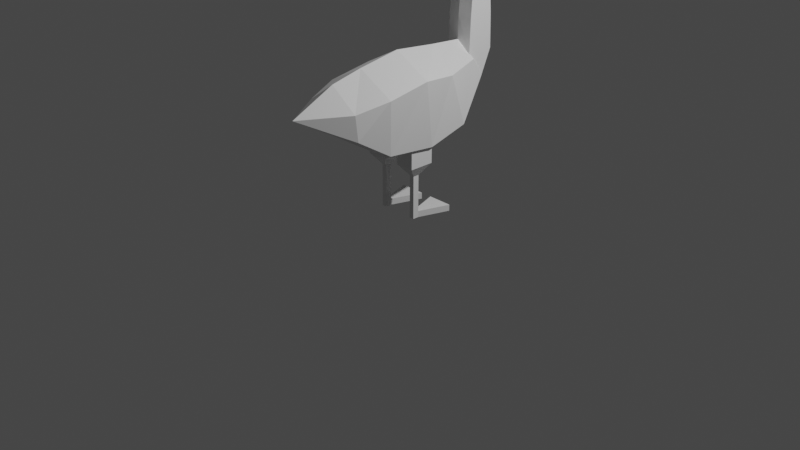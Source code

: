 # Source: gose.blend  (saved by Blender 3.0.42; exported with 4.5.12 LTS)
import bpy
from mathutils import Matrix  # noqa: F401  (used for matrix-valued properties, if any)

bpy.ops.wm.read_factory_settings(use_empty=True)
scene = bpy.context.scene
scene.name = 'Scene'

# ---- collections
col_collection = bpy.data.collections.new('Collection'); scene.collection.children.link(col_collection)

# ---- world
world_world = bpy.data.worlds.new('World'); scene.world = world_world
world_world.use_nodes = True; world_world.node_tree.nodes.clear()
_N = world_world.node_tree.nodes; _L = world_world.node_tree.links
n0 = _N.new('ShaderNodeOutputWorld'); n0.name = 'World Output'; n0.location = (300, 300)
n1 = _N.new('ShaderNodeBackground'); n1.name = 'Background'; n1.location = (10, 300)
n1.inputs[0].default_value = (0.05088, 0.05088, 0.05088, 1.0)
_L.new(n1.outputs[0], n0.inputs[0])
n0.is_active_output = True
world_world.color = (0.05088, 0.05088, 0.05088)
world_world.use_sun_shadow = False
world_world.sun_shadow_jitter_overblur = 0.0

# ---- cameras
cam_camera = bpy.data.cameras.new('Camera')
cam_camera.clip_end = 100.0
cam_camera.ortho_scale = 7.314

# ---- lights
light_light = bpy.data.lights.new('Light', 'POINT')
light_light.transmission_factor = 0.0
light_light.energy = 1000.0
light_light.shadow_soft_size = 0.1
light_light.shadow_maximum_resolution = 0.006
light_light.use_absolute_resolution = True

# ---- meshes
me_cube_002 = bpy.data.meshes.new('Cube.002')
me_cube_002.from_pydata([(-1.414, -1.637, -1.773), (-1.411, -1.637, -0.9229), (-1.411, -0.7363, -1.785), (-1.411, -0.7014, -0.9378), (-0.7931, -1.637, -1.773), (-0.7898, -1.637, -0.9229), (-0.7898, -0.7363, -1.785), (-0.7898, -0.7014, -0.9378), (-1.338, -1.249, 0.351), (-1.338, -1.091, 0.351), (-1.039, -1.091, 0.351), (-1.039, -1.249, 0.351), (-1.338, -1.249, 0.5165), (-1.338, -1.091, 0.5165), (-0.7898, -1.091, 0.5165), (-0.7898, -1.249, 0.5165), (0.9824, -1.091, 0.351), (0.9824, -1.249, 0.351), (0.7748, -1.091, 0.5165), (0.7748, -1.249, 0.5165), (1.219, -1.091, 0.351), (1.219, -1.249, 0.351), (1.219, -1.091, 0.5165), (1.219, -1.249, 0.5165), (0.7748, -0.6289, -0.9273), (0.7748, -1.633, -0.8971), (1.279, -0.6289, -0.9273), (1.279, -1.633, -0.8971), (0.7873, -0.6917, -1.781), (0.7748, -1.636, -1.784), (1.291, -0.6917, -1.781), (1.279, -1.636, -1.784), (-1.039, -1.096, -0.7394), (-1.039, -1.228, -0.7394), (-1.338, -1.228, -0.7394), (-1.338, -1.096, -0.7394), (1.219, -1.249, -0.6897), (1.219, -1.108, -0.6897), (0.9824, -1.108, -0.6897), (0.9824, -1.249, -0.6897), (0.7748, -1.738, -1.296), (1.279, -1.738, -1.296), (1.279, -0.6112, -1.296), (0.7748, -0.6112, -1.296), (-1.411, -1.175, -1.906), (-1.411, -1.175, -0.7686), (-0.7898, -1.175, -1.906), (-0.7898, -1.175, -0.7686), (-1.338, -1.158, 0.351), (-1.039, -1.158, 0.351), (-1.338, -1.158, 0.5165), (-0.7898, -1.158, 0.5165), (0.9824, -1.158, 0.351), (0.7748, -1.158, 0.5165), (1.219, -1.158, 0.351), (1.219, -1.158, 0.5165), (0.7748, -1.175, -0.6952), (1.279, -1.175, -0.6952), (0.7748, -1.175, -1.926), (1.279, -1.175, -1.926), (-1.338, -1.166, -0.7394), (-1.039, -1.166, -0.7394), (0.9824, -1.166, -0.6897), (1.219, -1.166, -0.6897), (0.7748, -1.175, -1.296), (1.279, -1.175, -1.296), (-1.411, -1.738, -1.337), (-1.411, -0.6112, -1.337), (-0.7898, -0.6112, -1.337), (-0.7898, -1.738, -1.337), (-0.7898, -1.175, -1.337), (-1.411, -1.175, -1.337), (0.0, -2.309, -6.305), (0.0, -14.06, -8.046), (1.029, -2.146, -7.252), (0.0, -9.21, -10.95), (0.8753, -1.288, -8.373), (0.0, -6.229, -11.38), (0.0, -3.704, -10.45), (0.0, -1.274, -8.615), (0.0, -4.312, -6.167), (0.0, -6.978, -5.911), (0.0, -9.541, -6.345), (0.0, -11.44, -6.779), (1.723, -11.44, -7.975), (2.299, -9.541, -7.541), (2.299, -6.978, -7.107), (1.963, -4.771, -7.362), (1.708, -11.25, -9.493), (1.906, -9.21, -10.77), (1.953, -6.229, -11.06), (1.882, -3.704, -10.43), (0.0, -11.25, -9.673), (-1.029, -2.146, -7.252), (-0.8753, -1.288, -8.373), (-1.723, -11.44, -7.975), (-2.299, -9.541, -7.541), (-2.299, -6.978, -7.107), (-1.963, -4.771, -7.362), (-1.708, -11.25, -9.493), (-1.906, -9.21, -10.77), (-1.953, -6.229, -11.06), (-1.882, -3.704, -10.43), (0.804, -2.855, -8.379), (-0.804, -2.855, -8.379), (-0.804, -1.84, -0.9017), (-0.804, -1.205, -8.379), (-0.804, -0.7235, -0.7386), (0.0, -1.205, -8.379), (0.0, -0.7235, -0.5797), (0.0, -2.855, -8.379), (0.0, -1.84, -0.7813), (-0.804, -0.8593, -2.153), (-0.804, -0.651, -4.953), (-0.804, -0.5876, -6.965), (-0.804, -2.039, -2.153), (-0.804, -2.22, -4.944), (-0.804, -2.283, -6.965), (0.0, -2.162, -2.209), (0.0, -2.358, -4.944), (0.0, -2.386, -6.965), (0.0, -0.789, -2.481), (0.0, -0.5799, -4.953), (0.0, -0.4999, -6.965), (0.0, 0.2101, -0.5797), (-0.804, 0.2101, -0.7386), (-0.804, 0.2101, -2.153), (0.0, 0.2101, -2.282), (0.0, 1.202, -1.281), (-0.804, 1.202, -1.439), (-0.804, 1.184, -2.153), (0.0, 1.184, -2.261), (0.0, 2.766, -1.62), (-0.413, 2.766, -1.627), (-0.413, 2.766, -2.155), (0.0, 2.766, -2.15), (-0.804, -2.855, -8.379), (0.804, -2.855, -8.379), (0.804, -1.84, -0.9017), (0.804, -1.205, -8.379), (0.804, -0.7235, -0.7386), (0.804, -0.8593, -2.153), (0.804, -0.651, -4.953), (0.804, -0.5876, -6.965), (0.804, -2.039, -2.153), (0.804, -2.22, -4.944), (0.804, -2.283, -6.965), (0.804, 0.2101, -0.7386), (0.804, 0.2101, -2.153), (0.804, 1.202, -1.439), (0.804, 1.184, -2.153), (0.413, 2.766, -1.627), (0.413, 2.766, -2.155), (-1.594, -7.564, -12.08), (-1.594, -7.564, -10.85), (-1.594, -6.07, -12.08), (-1.594, -6.07, -10.85), (-0.8709, -7.003, -12.77), (-0.8709, -6.631, -12.77), (-1.16, -7.003, -12.77), (-1.16, -6.631, -12.77), (-0.4361, -6.07, -12.08), (-0.4361, -6.07, -10.85), (-0.4361, -7.564, -12.08), (-0.4361, -7.564, -10.85), (-1.16, -6.631, -14.96), (-1.16, -7.003, -14.96), (-0.8709, -7.003, -14.96), (-0.8709, -6.631, -14.96), (-1.16, -6.631, -15.33), (-1.16, -7.003, -15.33), (-0.8709, -7.003, -15.33), (-0.8709, -6.631, -15.33), (-0.2599, -4.789, -14.96), (-1.771, -4.789, -14.96), (-0.2599, -4.789, -15.33), (-1.771, -4.789, -15.33), (1.772, -7.564, -12.08), (1.772, -7.564, -10.85), (1.772, -6.07, -12.08), (1.772, -6.07, -10.85), (1.049, -7.003, -12.77), (1.049, -6.631, -12.77), (1.338, -7.003, -12.77), (1.338, -6.631, -12.77), (0.6143, -6.07, -12.08), (0.6143, -6.07, -10.85), (0.6143, -7.564, -12.08), (0.6143, -7.564, -10.85), (1.338, -6.631, -14.96), (1.338, -7.003, -14.96), (1.049, -7.003, -14.96), (1.049, -6.631, -14.96), (1.338, -6.631, -15.33), (1.338, -7.003, -15.33), (1.049, -7.003, -15.33), (1.049, -6.631, -15.33), (0.4381, -4.789, -14.96), (1.949, -4.789, -14.96), (0.4381, -4.789, -15.33), (1.949, -4.789, -15.33)], [(103, 110), (136, 110)], [(71, 45, 3, 67), (67, 3, 7, 68), (70, 47, 5, 69), (69, 5, 1, 66), (44, 46, 4, 0), (61, 32, 10, 49), (49, 10, 16, 52), (60, 34, 8, 48), (34, 33, 11, 8), (32, 35, 9, 10), (51, 50, 12, 15), (48, 8, 12, 50), (8, 11, 15, 12), (10, 9, 13, 14), (16, 18, 22, 20), (15, 11, 17, 19), (10, 14, 18, 16), (51, 15, 19, 53), (54, 20, 22, 55), (63, 36, 27, 57), (19, 17, 21, 23), (53, 19, 23, 55), (41, 40, 29, 31), (38, 37, 26, 24), (62, 38, 24, 56), (36, 39, 25, 27), (58, 28, 30, 59), (65, 41, 31, 59), (43, 42, 30, 28), (64, 43, 28, 58), (7, 3, 35, 32), (1, 5, 33, 34), (45, 1, 34, 60), (47, 7, 32, 61), (21, 17, 39, 36), (52, 16, 38, 62), (16, 20, 37, 38), (54, 21, 36, 63), (56, 24, 43, 64), (24, 26, 42, 43), (57, 27, 41, 65), (27, 25, 40, 41), (26, 57, 65, 42), (25, 56, 64, 40), (20, 54, 63, 37), (17, 52, 62, 39), (5, 47, 61, 33), (3, 45, 60, 35), (40, 64, 58, 29), (42, 65, 59, 30), (29, 58, 59, 31), (39, 62, 56, 25), (18, 53, 55, 22), (37, 63, 57, 26), (21, 54, 55, 23), (14, 51, 53, 18), (9, 48, 50, 13), (14, 13, 50, 51), (35, 60, 48, 9), (11, 49, 52, 17), (33, 61, 49, 11), (2, 6, 46, 44), (68, 7, 47, 70), (66, 1, 45, 71), (0, 66, 71, 44), (6, 68, 70, 46), (4, 69, 66, 0), (46, 70, 69, 4), (2, 67, 68, 6), (44, 71, 67, 2), (73, 84, 83), (84, 73, 88), (89, 88, 92, 75), (74, 87, 91, 76), (87, 86, 90, 91), (86, 85, 89, 90), (85, 84, 88, 89), (72, 80, 87, 74), (80, 81, 86, 87), (81, 82, 85, 86), (82, 83, 84, 85), (90, 89, 75, 77), (91, 90, 77, 78), (76, 91, 78, 79), (79, 72, 74, 76), (73, 92, 88), (73, 83, 95), (95, 99, 73), (100, 75, 92, 99), (93, 94, 102, 98), (98, 102, 101, 97), (97, 101, 100, 96), (96, 100, 99, 95), (72, 93, 98, 80), (80, 98, 97, 81), (81, 97, 96, 82), (82, 96, 95, 83), (101, 77, 75, 100), (102, 78, 77, 101), (94, 79, 78, 102), (79, 94, 93, 72), (73, 99, 92), (107, 112, 126, 125), (112, 107, 105, 115), (108, 106, 104, 110), (107, 109, 111, 105), (115, 105, 111, 118), (104, 117, 120, 110), (117, 116, 119, 120), (116, 115, 118, 119), (106, 114, 117, 104), (114, 113, 116, 117), (113, 112, 115, 116), (108, 123, 114, 106), (123, 122, 113, 114), (122, 121, 112, 113), (125, 126, 130, 129), (109, 107, 125, 124), (121, 109, 124, 127), (112, 121, 127, 126), (131, 128, 132, 135), (127, 124, 128, 131), (124, 125, 129, 128), (126, 127, 131, 130), (135, 132, 133, 134), (128, 129, 133, 132), (130, 131, 135, 134), (129, 130, 134, 133), (140, 147, 148, 141), (141, 144, 138, 140), (108, 110, 137, 139), (140, 138, 111, 109), (144, 118, 111, 138), (137, 110, 120, 146), (146, 120, 119, 145), (145, 119, 118, 144), (139, 137, 146, 143), (143, 146, 145, 142), (142, 145, 144, 141), (108, 139, 143, 123), (123, 143, 142, 122), (122, 142, 141, 121), (147, 149, 150, 148), (109, 124, 147, 140), (141, 148, 127, 121), (124, 128, 149, 147), (148, 150, 131, 127), (135, 152, 151, 132), (128, 132, 151, 149), (150, 152, 135, 131), (149, 151, 152, 150), (153, 154, 156, 155), (164, 163, 161, 162), (153, 155, 160, 159), (163, 164, 154, 153), (163, 153, 159, 157), (162, 156, 154, 164), (157, 159, 166, 167), (161, 163, 157, 158), (155, 156, 162, 161), (155, 161, 158, 160), (167, 166, 170, 171), (158, 157, 167, 168), (159, 160, 165, 166), (160, 158, 168, 165), (169, 172, 171, 170), (172, 169, 176, 175), (166, 165, 169, 170), (168, 167, 171, 172), (174, 173, 175, 176), (169, 165, 174, 176), (165, 168, 173, 174), (168, 172, 175, 173), (177, 179, 180, 178), (188, 186, 185, 187), (177, 183, 184, 179), (187, 177, 178, 188), (187, 181, 183, 177), (186, 188, 178, 180), (181, 191, 190, 183), (185, 182, 181, 187), (179, 185, 186, 180), (179, 184, 182, 185), (191, 195, 194, 190), (182, 192, 191, 181), (183, 190, 189, 184), (184, 189, 192, 182), (193, 194, 195, 196), (196, 199, 200, 193), (190, 194, 193, 189), (192, 196, 195, 191), (198, 200, 199, 197), (193, 200, 198, 189), (189, 198, 197, 192), (192, 197, 199, 196)])
_uv = me_cube_002.uv_layers.new(name='UVMap')
_uv.uv.foreach_set('vector', [0.1691, 0.8413, 0.3012, 0.8394, 0.2634, 0.95, 0.1708, 0.9722, 0.9765, 0.7636, 0.9765, 0.7788, 0.9521, 0.7788, 0.9521, 0.7636, 0.965, 0.2757, 0.9435, 0.2697, 0.9542, 0.2539, 0.9709, 0.2544, 0.9766, 0.7035, 0.9766, 0.7198, 0.9522, 0.7198, 0.9522, 0.7035, 0.9765, 0.6438, 0.9521, 0.6439, 0.9522, 0.6254, 0.9765, 0.6253, 0.9374, 0.8534, 0.9402, 0.8534, 0.9403, 0.8961, 0.9377, 0.8961, 0.9241, 0.7932, 0.9267, 0.7932, 0.9267, 0.8725, 0.9241, 0.8725, 0.9076, 0.8255, 0.91, 0.8255, 0.9109, 0.8682, 0.9073, 0.8682, 0.947, 0.7751, 0.947, 0.7868, 0.9043, 0.7868, 0.9043, 0.7751, 0.9274, 0.8665, 0.9274, 0.8782, 0.8849, 0.8782, 0.8849, 0.8665, 0.9491, 0.6896, 0.9491, 0.6681, 0.9527, 0.6681, 0.9527, 0.6896, 0.9073, 0.7181, 0.9109, 0.7181, 0.9109, 0.7246, 0.9073, 0.7246, 0.924, 0.812, 0.924, 0.8237, 0.9175, 0.8335, 0.9175, 0.812, 0.912, 0.7853, 0.912, 0.797, 0.9055, 0.797, 0.9055, 0.7756, 0.9071, 0.7774, 0.9006, 0.7856, 0.9006, 0.7681, 0.9071, 0.7681, 0.9433, 0.812, 0.9498, 0.8023, 0.9498, 0.8815, 0.9433, 0.8734, 0.9188, 0.8932, 0.9123, 0.8834, 0.9123, 0.8221, 0.9188, 0.8139, 0.9153, 0.8253, 0.9189, 0.8253, 0.9189, 0.8867, 0.9153, 0.8867, 0.9416, 0.4802, 0.939, 0.4802, 0.939, 0.4737, 0.9416, 0.4737, 0.941, 0.5953, 0.941, 0.592, 0.9435, 0.5777, 0.9433, 0.595, 0.9322, 0.8948, 0.9387, 0.903, 0.9387, 0.9123, 0.9322, 0.9123, 0.9344, 0.591, 0.9379, 0.591, 0.9379, 0.6084, 0.9344, 0.6084, 0.9719, 0.8867, 0.9521, 0.8867, 0.9521, 0.8677, 0.9719, 0.8677, 0.9317, 0.5976, 0.941, 0.5975, 0.9435, 0.6171, 0.9238, 0.6171, 0.9317, 0.5953, 0.9317, 0.5976, 0.9238, 0.6171, 0.9236, 0.595, 0.941, 0.592, 0.9317, 0.5921, 0.9238, 0.5777, 0.9435, 0.5777, 0.9521, 0.8234, 0.9524, 0.8049, 0.9721, 0.8046, 0.9719, 0.8231, 0.1633, 0.8478, 0.0461, 0.8493, 0.06621, 0.7474, 0.1619, 0.7168, 0.9291, 0.4677, 0.9489, 0.468, 0.9491, 0.4872, 0.9293, 0.487, 0.9027, 0.9531, 0.9245, 0.9495, 0.9245, 0.9688, 0.9067, 0.9774, 0.9748, 0.9664, 0.9504, 0.9665, 0.9531, 0.9504, 0.9648, 0.9504, 0.9504, 0.9299, 0.9748, 0.9298, 0.9648, 0.9452, 0.9531, 0.9452, 0.9503, 0.9474, 0.9504, 0.9299, 0.9531, 0.9452, 0.9531, 0.9476, 0.9746, 0.9474, 0.9748, 0.9664, 0.9648, 0.9504, 0.9648, 0.9476, 0.9043, 0.8754, 0.9043, 0.8661, 0.9451, 0.8661, 0.9451, 0.8754, 0.9173, 0.8169, 0.92, 0.8169, 0.9193, 0.8577, 0.917, 0.8577, 0.8849, 0.7873, 0.8849, 0.778, 0.9256, 0.778, 0.9256, 0.7873, 0.9268, 0.805, 0.9304, 0.805, 0.9304, 0.8458, 0.9272, 0.8458, 0.8988, 0.9298, 0.9214, 0.9353, 0.9245, 0.9495, 0.9027, 0.9531, 0.9293, 0.4534, 0.9491, 0.4537, 0.9489, 0.468, 0.9291, 0.4677, 0.1647, 0.9728, 0.06885, 0.932, 0.0461, 0.8493, 0.1633, 0.8478, 0.9719, 0.9024, 0.9521, 0.9024, 0.9521, 0.8867, 0.9719, 0.8867, 0.2778, 0.9231, 0.1647, 0.9728, 0.1633, 0.8478, 0.2806, 0.8464, 0.8824, 0.9406, 0.8988, 0.9298, 0.9027, 0.9531, 0.8809, 0.9567, 0.9242, 0.805, 0.9268, 0.805, 0.9272, 0.8458, 0.9249, 0.8458, 0.9137, 0.8169, 0.9173, 0.8169, 0.917, 0.8577, 0.9138, 0.8577, 0.9748, 0.9298, 0.9746, 0.9474, 0.9648, 0.9476, 0.9648, 0.9452, 0.9504, 0.9665, 0.9503, 0.9474, 0.9531, 0.9476, 0.9531, 0.9504, 0.8809, 0.9567, 0.9027, 0.9531, 0.9067, 0.9774, 0.888, 0.9749, 0.2806, 0.8464, 0.1633, 0.8478, 0.1619, 0.7168, 0.2629, 0.7457, 0.9524, 0.8418, 0.9521, 0.8234, 0.9719, 0.8231, 0.9721, 0.8416, 0.9317, 0.5921, 0.9317, 0.5953, 0.9236, 0.595, 0.9238, 0.5777, 0.9317, 0.591, 0.9344, 0.591, 0.9344, 0.6084, 0.9317, 0.6084, 0.941, 0.5975, 0.941, 0.5953, 0.9433, 0.595, 0.9435, 0.6171, 0.9427, 0.5023, 0.9391, 0.5023, 0.9391, 0.4958, 0.9427, 0.4958, 0.9127, 0.8253, 0.9153, 0.8253, 0.9153, 0.8867, 0.9127, 0.8866, 0.8874, 0.7477, 0.89, 0.7477, 0.89, 0.7541, 0.8874, 0.7541, 0.8973, 0.5961, 0.8973, 0.5746, 0.8999, 0.5746, 0.8999, 0.5961, 0.9048, 0.8255, 0.9076, 0.8255, 0.9073, 0.8682, 0.9046, 0.8682, 0.9205, 0.7932, 0.9241, 0.7932, 0.9241, 0.8725, 0.9205, 0.8725, 0.935, 0.8534, 0.9374, 0.8534, 0.9377, 0.8961, 0.9341, 0.8961, 0.9765, 0.6606, 0.9522, 0.6607, 0.9521, 0.6439, 0.9765, 0.6438, 0.959, 0.297, 0.9449, 0.2894, 0.9435, 0.2697, 0.965, 0.2757, 0.1673, 0.7103, 0.2639, 0.7326, 0.3012, 0.8394, 0.1691, 0.8413, 0.0664, 0.7352, 0.1673, 0.7103, 0.1691, 0.8413, 0.03695, 0.8431, 0.9773, 0.297, 0.959, 0.297, 0.965, 0.2757, 0.9864, 0.2817, 0.9765, 0.6865, 0.9766, 0.7035, 0.9522, 0.7035, 0.9521, 0.6865, 0.9864, 0.2817, 0.965, 0.2757, 0.9709, 0.2544, 0.9863, 0.2629, 0.9765, 0.7456, 0.9765, 0.7636, 0.9521, 0.7636, 0.9521, 0.7456, 0.03695, 0.8431, 0.1691, 0.8413, 0.1708, 0.9722, 0.06641, 0.9446, 0.24, 0.3361, 0.3044, 0.2915, 0.3028, 0.3356, 0.2922, 0.3632, 0.2164, 0.3933, 0.2784, 0.3187, 0.3644, 0.3701, 0.3142, 0.3661, 0.3141, 0.3258, 0.3642, 0.3252, 0.5575, 0.2654, 0.4848, 0.296, 0.4755, 0.1976, 0.5669, 0.2234, 0.4848, 0.296, 0.4274, 0.3312, 0.3978, 0.2121, 0.4755, 0.1976, 0.4274, 0.3312, 0.351, 0.3516, 0.3189, 0.2577, 0.3978, 0.2121, 0.351, 0.3516, 0.2922, 0.3632, 0.2784, 0.3187, 0.3189, 0.2577, 0.5307, 0.3314, 0.4802, 0.3325, 0.4702, 0.2826, 0.5362, 0.3048, 0.4802, 0.3325, 0.4128, 0.334, 0.4141, 0.2754, 0.4702, 0.2826, 0.4128, 0.334, 0.3495, 0.335, 0.3508, 0.2764, 0.4141, 0.2754, 0.3495, 0.335, 0.3028, 0.3356, 0.3044, 0.2915, 0.3508, 0.2764, 0.435, 0.3704, 0.3644, 0.3701, 0.3642, 0.3252, 0.435, 0.3244, 0.4931, 0.368, 0.435, 0.3704, 0.435, 0.3244, 0.4926, 0.3237, 0.5459, 0.3437, 0.4931, 0.368, 0.4926, 0.3237, 0.5464, 0.323, 0.2976, 0.2382, 0.3613, 0.2954, 0.3074, 0.3012, 0.2817, 0.2701, 0.2451, 0.3267, 0.3141, 0.3258, 0.3142, 0.3661, 0.5483, 0.3223, 0.4857, 0.3226, 0.4823, 0.2802, 0.5287, 0.325, 0.5244, 0.2837, 0.6005, 0.3233, 0.3633, 0.2803, 0.3642, 0.3252, 0.3141, 0.3258, 0.3132, 0.2856, 0.2764, 0.3378, 0.254, 0.3067, 0.3203, 0.2535, 0.3473, 0.3374, 0.3473, 0.3374, 0.3203, 0.2535, 0.3892, 0.2381, 0.4068, 0.3461, 0.4068, 0.3461, 0.3892, 0.2381, 0.4699, 0.2478, 0.4766, 0.336, 0.4766, 0.336, 0.4699, 0.2478, 0.5244, 0.2837, 0.5287, 0.325, 0.2584, 0.3263, 0.2519, 0.3012, 0.3168, 0.2767, 0.3088, 0.3253, 0.3088, 0.3253, 0.3168, 0.2767, 0.3723, 0.2671, 0.376, 0.324, 0.376, 0.324, 0.3723, 0.2671, 0.4355, 0.2663, 0.4391, 0.3232, 0.4391, 0.3232, 0.4355, 0.2663, 0.4823, 0.2802, 0.4857, 0.3226, 0.4338, 0.2784, 0.435, 0.3244, 0.3642, 0.3252, 0.3633, 0.2803, 0.492, 0.2793, 0.4926, 0.3237, 0.435, 0.3244, 0.4338, 0.2784, 0.5454, 0.3024, 0.5464, 0.323, 0.4926, 0.3237, 0.492, 0.2793, 0.2976, 0.2382, 0.3275, 0.2189, 0.3613, 0.2411, 0.3613, 0.2954, 0.2451, 0.3267, 0.3132, 0.2856, 0.3141, 0.3258, 0.5337, 0.6167, 0.5318, 0.6724, 0.4903, 0.667, 0.4975, 0.612, 0.2971, 0.3963, 0.299, 0.3407, 0.3415, 0.3527, 0.3429, 0.4023, 0.7894, 0.4471, 0.821, 0.4471, 0.821, 0.5115, 0.7894, 0.5116, 0.3888, 0.3931, 0.3573, 0.3926, 0.3573, 0.3496, 0.3888, 0.3499, 0.2762, 0.3789, 0.2762, 0.3293, 0.3077, 0.3246, 0.3077, 0.3816, 0.01291, 0.8023, 0.01291, 0.7447, 0.04444, 0.7452, 0.04444, 0.8023, 0.2821, 0.3588, 0.3284, 0.2948, 0.3536, 0.3137, 0.3074, 0.3777, 0.3284, 0.2948, 0.3926, 0.2059, 0.4166, 0.2266, 0.3536, 0.3137, 0.2959, 0.3699, 0.2791, 0.3119, 0.345, 0.3204, 0.36, 0.3783, 0.2412, 0.3126, 0.3, 0.26, 0.3427, 0.3043, 0.2871, 0.3607, 0.3, 0.26, 0.3851, 0.1902, 0.417, 0.2236, 0.3427, 0.3043, 0.374, 0.317, 0.374, 0.3733, 0.3424, 0.3732, 0.3424, 0.317, 0.4584, 0.2267, 0.3962, 0.2749, 0.3769, 0.2499, 0.4392, 0.2017, 0.3962, 0.2749, 0.3197, 0.3342, 0.2903, 0.3171, 0.3769, 0.2499, 0.3283, 0.3624, 0.3837, 0.3641, 0.3826, 0.4023, 0.3547, 0.4021, 0.3425, 0.3582, 0.374, 0.3586, 0.374, 0.3951, 0.3425, 0.3947, 0.4642, 0.7571, 0.5387, 0.7596, 0.5387, 0.7962, 0.472, 0.7962, 0.4653, 0.3293, 0.4334, 0.3255, 0.4336, 0.2871, 0.4653, 0.2875, 0.4728, 0.8344, 0.5113, 0.8351, 0.498, 0.8964, 0.4772, 0.8965, 0.472, 0.7962, 0.5387, 0.7962, 0.5113, 0.8351, 0.4728, 0.8344, 0.2859, 0.3553, 0.3174, 0.3558, 0.3174, 0.3967, 0.2859, 0.3962, 0.3988, 0.3736, 0.3672, 0.3732, 0.3672, 0.3353, 0.3988, 0.3355, 0.6221, 0.5847, 0.6214, 0.6054, 0.6053, 0.6047, 0.6059, 0.584, 0.5912, 0.6377, 0.5817, 0.6076, 0.6451, 0.6027, 0.6502, 0.6181, 0.5743, 0.6392, 0.5757, 0.6077, 0.6371, 0.61, 0.6366, 0.6261, 0.5755, 0.5781, 0.5706, 0.6195, 0.6539, 0.6087, 0.6566, 0.5882, 0.5351, 0.6639, 0.4988, 0.6687, 0.4916, 0.6137, 0.5331, 0.6083, 0.2977, 0.3576, 0.3436, 0.3516, 0.3422, 0.4012, 0.2996, 0.4132, 0.7894, 0.4471, 0.7894, 0.5116, 0.7579, 0.5117, 0.7579, 0.4472, 0.3257, 0.3931, 0.3257, 0.3499, 0.3573, 0.3496, 0.3573, 0.3926, 0.3393, 0.3789, 0.3077, 0.3816, 0.3077, 0.3246, 0.3393, 0.3293, 0.07598, 0.8023, 0.04444, 0.8023, 0.04444, 0.7452, 0.07598, 0.7447, 0.3332, 0.3958, 0.3074, 0.3777, 0.3536, 0.3137, 0.3795, 0.3317, 0.3795, 0.3317, 0.3536, 0.3137, 0.4166, 0.2266, 0.4437, 0.2429, 0.2886, 0.2394, 0.3498, 0.2185, 0.3466, 0.2782, 0.2836, 0.2997, 0.3087, 0.2269, 0.3709, 0.2504, 0.3406, 0.3236, 0.2832, 0.3015, 0.2832, 0.3015, 0.3406, 0.3236, 0.2953, 0.4235, 0.252, 0.4071, 0.3275, 0.3139, 0.359, 0.3139, 0.359, 0.3701, 0.3275, 0.3702, 0.4584, 0.2267, 0.4778, 0.2516, 0.4155, 0.2998, 0.3962, 0.2749, 0.3962, 0.2749, 0.4155, 0.2998, 0.3289, 0.3669, 0.3197, 0.3342, 0.3439, 0.3457, 0.3166, 0.3847, 0.2886, 0.3841, 0.2885, 0.3459, 0.5, 0.3163, 0.5, 0.3528, 0.4685, 0.3533, 0.4685, 0.3168, 0.2989, 0.3638, 0.2989, 0.3221, 0.3303, 0.3216, 0.3301, 0.3599, 0.2859, 0.3553, 0.2859, 0.3962, 0.2544, 0.3967, 0.2544, 0.3558, 0.3358, 0.3737, 0.3358, 0.3357, 0.3672, 0.3353, 0.3672, 0.3732, 0.6221, 0.5847, 0.6383, 0.585, 0.6376, 0.6057, 0.6214, 0.6054, 0.5792, 0.607, 0.6413, 0.6059, 0.6416, 0.6221, 0.5802, 0.6385, 0.5795, 0.6061, 0.6429, 0.6124, 0.6453, 0.6284, 0.5844, 0.6371, 0.5743, 0.6216, 0.6619, 0.6077, 0.6592, 0.5872, 0.5772, 0.5731, 0.3715, 0.3439, 0.3634, 0.3917, 0.3056, 0.3819, 0.3137, 0.3341, 0.3623, 0.3369, 0.3703, 0.3847, 0.3126, 0.3944, 0.3046, 0.3466, 0.374, 0.3833, 0.3162, 0.3735, 0.3428, 0.3501, 0.3572, 0.3526, 0.3652, 0.3346, 0.3652, 0.3831, 0.3198, 0.3831, 0.3198, 0.3346, 0.3677, 0.3937, 0.3223, 0.3937, 0.3393, 0.3674, 0.3506, 0.3674, 0.1018, 0.9272, 0.1472, 0.9272, 0.1472, 0.9855, 0.1018, 0.9856, 0.1182, 0.3886, 0.1069, 0.3886, 0.1069, 0.3026, 0.1182, 0.3026, 0.3126, 0.36, 0.3703, 0.3502, 0.3538, 0.3809, 0.3394, 0.3834, 0.3649, 0.3372, 0.3649, 0.3853, 0.3195, 0.3853, 0.3195, 0.3372, 0.3699, 0.3815, 0.3244, 0.3815, 0.3415, 0.3523, 0.3528, 0.3523, 0.1182, 0.3026, 0.1069, 0.3026, 0.1069, 0.2883, 0.1182, 0.2883, 0.1104, 0.2798, 0.125, 0.2792, 0.1282, 0.3652, 0.1136, 0.3658, 0.107, 0.3896, 0.09259, 0.3872, 0.107, 0.3023, 0.1214, 0.3048, 0.1133, 0.3785, 0.102, 0.3785, 0.102, 0.293, 0.1133, 0.293, 0.09146, 0.1838, 0.1431, 0.1861, 0.1415, 0.217, 0.08991, 0.2185, 0.1431, 0.1861, 0.09146, 0.1838, 0.08225, 0.1355, 0.1728, 0.133, 0.1214, 0.3048, 0.107, 0.3023, 0.1094, 0.2883, 0.1238, 0.2907, 0.1136, 0.3658, 0.1282, 0.3652, 0.1287, 0.3795, 0.1141, 0.38, 0.1101, 0.3693, 0.1101, 0.3101, 0.1243, 0.3101, 0.1243, 0.3693, 0.1094, 0.2883, 0.107, 0.3023, 0.08799, 0.3944, 0.09038, 0.3804, 0.142, 0.1863, 0.0904, 0.184, 0.08135, 0.1357, 0.1719, 0.1332, 0.1136, 0.3658, 0.1141, 0.38, 0.1037, 0.2936, 0.1032, 0.2793, 0.3784, 0.3788, 0.3206, 0.3885, 0.3127, 0.3407, 0.3704, 0.331, 0.3634, 0.3838, 0.3056, 0.374, 0.3137, 0.3262, 0.3715, 0.336, 0.3833, 0.3541, 0.3668, 0.3849, 0.3524, 0.3873, 0.3256, 0.3639, 0.3137, 0.3342, 0.3591, 0.3342, 0.3591, 0.3826, 0.3137, 0.3826, 0.3309, 0.3957, 0.3479, 0.3694, 0.3593, 0.3694, 0.3763, 0.3957, 0.5096, 0.9223, 0.5096, 0.9807, 0.4642, 0.9808, 0.4642, 0.9224, 0.11, 0.3902, 0.11, 0.3041, 0.1213, 0.3041, 0.1213, 0.3902, 0.3236, 0.3877, 0.3502, 0.3644, 0.3646, 0.3668, 0.3813, 0.3976, 0.3174, 0.3292, 0.3628, 0.3292, 0.3628, 0.3774, 0.3174, 0.3774, 0.3272, 0.3858, 0.3442, 0.3566, 0.3556, 0.3566, 0.3726, 0.3858, 0.11, 0.3041, 0.11, 0.2899, 0.1213, 0.2899, 0.1213, 0.3041, 0.09649, 0.3888, 0.1109, 0.304, 0.1253, 0.3065, 0.1109, 0.3913, 0.1186, 0.2827, 0.1328, 0.3675, 0.1184, 0.37, 0.1042, 0.2851, 0.1108, 0.3794, 0.1108, 0.2938, 0.1221, 0.2938, 0.1221, 0.3794, 0.1402, 0.1835, 0.1402, 0.2189, 0.09133, 0.2189, 0.09133, 0.1835, 0.09133, 0.1835, 0.08467, 0.1336, 0.1737, 0.1326, 0.1402, 0.1835, 0.1328, 0.3675, 0.1351, 0.3816, 0.1207, 0.384, 0.1184, 0.37, 0.1109, 0.304, 0.1133, 0.29, 0.1277, 0.2924, 0.1253, 0.3065, 0.1064, 0.3098, 0.1206, 0.3098, 0.1206, 0.369, 0.1064, 0.369, 0.1207, 0.384, 0.117, 0.2898, 0.1146, 0.2758, 0.1184, 0.37, 0.08905, 0.1799, 0.08, 0.1347, 0.1729, 0.133, 0.1376, 0.1845, 0.1109, 0.304, 0.0958, 0.3961, 0.09819, 0.3821, 0.1133, 0.29])
me_cube_002.use_remesh_fix_poles = True
me_cube_002.use_remesh_preserve_attributes = False
me_cube_002.update()

# ---- objects
ob_light = bpy.data.objects.new('Light', light_light)
ob_camera = bpy.data.objects.new('Camera', cam_camera)
ob_cube_001 = bpy.data.objects.new('Cube.001', me_cube_002)

# ---- transforms, parenting, visibility, modifiers, constraints
ob_light.location = (4.076, 1.005, 5.904)
ob_light.rotation_euler = (0.6503, 0.05522, 1.866)
ob_light.lock_rotations_4d = False
ob_light.empty_display_type = 'ARROWS'
ob_light.color = (0.0, 0.0, 0.0, 0.0)
ob_light.lineart.crease_threshold = 0.0
ob_camera.location = (7.359, -6.926, 4.958)
ob_camera.rotation_euler = (1.109, 0.0, 0.8149)
ob_camera.lock_rotations_4d = False
ob_camera.empty_display_type = 'ARROWS'
ob_camera.color = (0.0, 0.0, 0.0, 0.0)
ob_camera.display_type = 'WIRE'
ob_camera.lineart.crease_threshold = 0.0
ob_cube_001.location = (0.0, 1.222, 2.84)
ob_cube_001.scale = (0.1792, 0.1792, 0.1792)

# ---- collection membership
col_collection.objects.link(ob_light)
col_collection.objects.link(ob_camera)
col_collection.objects.link(ob_cube_001)

# ---- scene / render settings (as saved in the file)
scene.camera = ob_camera
scene.frame_start = 1; scene.frame_end = 250; scene.frame_set(1)
scene.render.engine = 'BLENDER_EEVEE_NEXT'
scene.cycles.sampling_pattern = 'TABULATED_SOBOL'
scene.cycles.use_light_tree = False
scene.view_settings.view_transform = 'Filmic'
bpy.context.view_layer.update()
